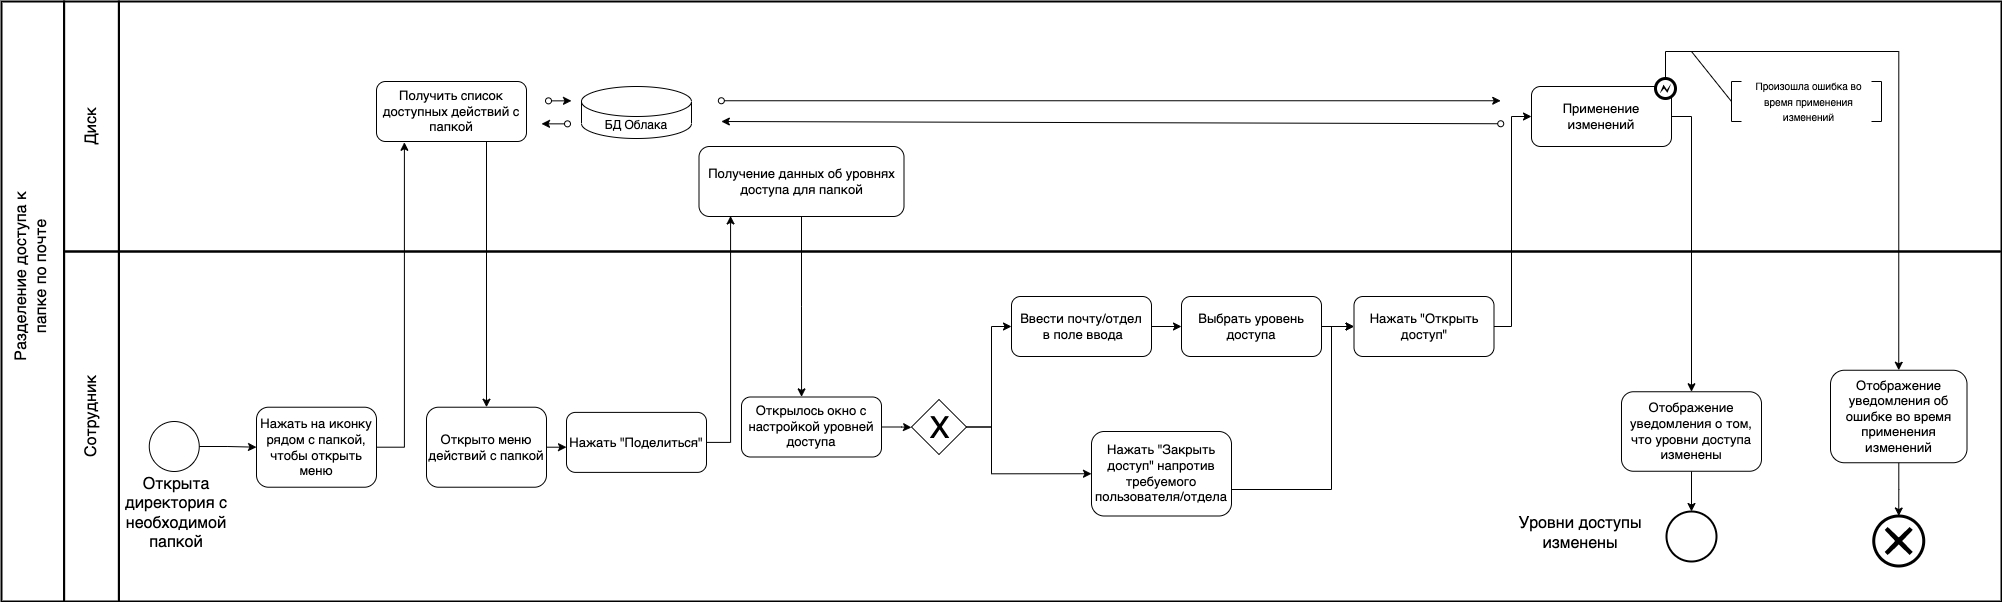

The diagram above was exported from draw.io. Its source (the exported page's mxGraphModel, read from the mxfile embedded in the PNG):
<mxGraphModel dx="946" dy="-613" grid="1" gridSize="10" guides="1" tooltips="1" connect="1" arrows="1" fold="1" page="1" pageScale="1" pageWidth="1654" pageHeight="1169" math="0" shadow="0">
  <root>
    <mxCell id="a2u3jTtQ6iLiWRKt062j-0" />
    <mxCell id="a2u3jTtQ6iLiWRKt062j-1" parent="a2u3jTtQ6iLiWRKt062j-0" />
    <mxCell id="a2u3jTtQ6iLiWRKt062j-2" value="" style="rounded=0;whiteSpace=wrap;html=1;strokeWidth=2;fontSize=13;fillColor=none;" parent="a2u3jTtQ6iLiWRKt062j-1" vertex="1">
      <mxGeometry x="257.41" y="1620" width="1882.59" height="350" as="geometry" />
    </mxCell>
    <mxCell id="a2u3jTtQ6iLiWRKt062j-3" value="" style="rounded=0;whiteSpace=wrap;html=1;strokeWidth=2;fontSize=13;fillColor=none;" parent="a2u3jTtQ6iLiWRKt062j-1" vertex="1">
      <mxGeometry x="257.41" y="1370" width="1882.59" height="250" as="geometry" />
    </mxCell>
    <mxCell id="a2u3jTtQ6iLiWRKt062j-4" style="edgeStyle=orthogonalEdgeStyle;rounded=0;orthogonalLoop=1;jettySize=auto;html=1;entryX=0.154;entryY=0.992;entryDx=0;entryDy=0;entryPerimeter=0;" parent="a2u3jTtQ6iLiWRKt062j-1" source="a2u3jTtQ6iLiWRKt062j-5" target="a2u3jTtQ6iLiWRKt062j-32" edge="1">
      <mxGeometry relative="1" as="geometry">
        <Array as="points">
          <mxPoint x="869" y="1811" />
        </Array>
      </mxGeometry>
    </mxCell>
    <mxCell id="a2u3jTtQ6iLiWRKt062j-5" value="Нажать &quot;Поделиться&quot;" style="rounded=1;whiteSpace=wrap;html=1;fontSize=13;" parent="a2u3jTtQ6iLiWRKt062j-1" vertex="1">
      <mxGeometry x="704.9999999999999" y="1780.8899999999996" width="140" height="60" as="geometry" />
    </mxCell>
    <mxCell id="a2u3jTtQ6iLiWRKt062j-6" style="edgeStyle=orthogonalEdgeStyle;rounded=0;orthogonalLoop=1;jettySize=auto;html=1;" parent="a2u3jTtQ6iLiWRKt062j-1" source="a2u3jTtQ6iLiWRKt062j-7" target="a2u3jTtQ6iLiWRKt062j-30" edge="1">
      <mxGeometry relative="1" as="geometry">
        <Array as="points">
          <mxPoint x="1830" y="1485" />
        </Array>
      </mxGeometry>
    </mxCell>
    <mxCell id="a2u3jTtQ6iLiWRKt062j-7" value="Применение изменений" style="rounded=1;whiteSpace=wrap;html=1;fontSize=13;" parent="a2u3jTtQ6iLiWRKt062j-1" vertex="1">
      <mxGeometry x="1670.0000000000002" y="1455" width="140" height="60" as="geometry" />
    </mxCell>
    <mxCell id="a2u3jTtQ6iLiWRKt062j-8" value="" style="ellipse;whiteSpace=wrap;html=1;aspect=fixed;fontSize=13;strokeWidth=2;" parent="a2u3jTtQ6iLiWRKt062j-1" vertex="1">
      <mxGeometry x="1805.0000000000002" y="1880" width="50" height="50" as="geometry" />
    </mxCell>
    <mxCell id="a2u3jTtQ6iLiWRKt062j-9" value="" style="rounded=0;whiteSpace=wrap;html=1;strokeWidth=2;fontSize=13;fillColor=none;" parent="a2u3jTtQ6iLiWRKt062j-1" vertex="1">
      <mxGeometry x="202.59" y="1370" width="54.82" height="250" as="geometry" />
    </mxCell>
    <mxCell id="a2u3jTtQ6iLiWRKt062j-10" value="" style="rounded=0;whiteSpace=wrap;html=1;strokeWidth=2;fontSize=13;fillColor=none;" parent="a2u3jTtQ6iLiWRKt062j-1" vertex="1">
      <mxGeometry x="202.59" y="1620" width="54.82" height="350" as="geometry" />
    </mxCell>
    <mxCell id="a2u3jTtQ6iLiWRKt062j-11" value="" style="rounded=0;whiteSpace=wrap;html=1;strokeWidth=2;fontSize=13;fillColor=none;" parent="a2u3jTtQ6iLiWRKt062j-1" vertex="1">
      <mxGeometry x="140" y="1370" width="62.59" height="600" as="geometry" />
    </mxCell>
    <mxCell id="a2u3jTtQ6iLiWRKt062j-12" value="&lt;font style=&quot;font-size: 16px&quot;&gt;Диск&lt;/font&gt;" style="text;html=1;strokeColor=none;fillColor=none;align=center;verticalAlign=middle;whiteSpace=wrap;rounded=0;fontSize=13;rotation=-90;" parent="a2u3jTtQ6iLiWRKt062j-1" vertex="1">
      <mxGeometry x="190.00000000000003" y="1480" width="80" height="30" as="geometry" />
    </mxCell>
    <mxCell id="a2u3jTtQ6iLiWRKt062j-13" value="&lt;font style=&quot;font-size: 16px&quot;&gt;Сотрудник&lt;/font&gt;" style="text;html=1;strokeColor=none;fillColor=none;align=center;verticalAlign=middle;whiteSpace=wrap;rounded=0;fontSize=13;rotation=-90;" parent="a2u3jTtQ6iLiWRKt062j-1" vertex="1">
      <mxGeometry x="175.00000000000003" y="1770" width="110" height="30" as="geometry" />
    </mxCell>
    <mxCell id="a2u3jTtQ6iLiWRKt062j-14" value="&lt;font style=&quot;font-size: 16px&quot;&gt;Разделение доступа к папке по почте&lt;br&gt;&lt;/font&gt;" style="text;html=1;strokeColor=none;fillColor=none;align=center;verticalAlign=middle;whiteSpace=wrap;rounded=0;fontSize=13;rotation=-90;" parent="a2u3jTtQ6iLiWRKt062j-1" vertex="1">
      <mxGeometry x="70" y="1630" width="200" height="30" as="geometry" />
    </mxCell>
    <mxCell id="a2u3jTtQ6iLiWRKt062j-15" value="" style="edgeStyle=orthogonalEdgeStyle;rounded=0;orthogonalLoop=1;jettySize=auto;html=1;" parent="a2u3jTtQ6iLiWRKt062j-1" source="a2u3jTtQ6iLiWRKt062j-16" target="a2u3jTtQ6iLiWRKt062j-28" edge="1">
      <mxGeometry relative="1" as="geometry" />
    </mxCell>
    <mxCell id="a2u3jTtQ6iLiWRKt062j-16" value="Ввести почту/отдел&lt;br&gt;&amp;nbsp;в поле ввода" style="rounded=1;whiteSpace=wrap;html=1;fontSize=13;" parent="a2u3jTtQ6iLiWRKt062j-1" vertex="1">
      <mxGeometry x="1150" y="1664.9999999999995" width="140" height="60" as="geometry" />
    </mxCell>
    <mxCell id="a2u3jTtQ6iLiWRKt062j-17" style="edgeStyle=orthogonalEdgeStyle;rounded=0;orthogonalLoop=1;jettySize=auto;html=1;entryX=0;entryY=0.5;entryDx=0;entryDy=0;" parent="a2u3jTtQ6iLiWRKt062j-1" source="a2u3jTtQ6iLiWRKt062j-19" target="a2u3jTtQ6iLiWRKt062j-23" edge="1">
      <mxGeometry relative="1" as="geometry">
        <Array as="points">
          <mxPoint x="1130" y="1795" />
          <mxPoint x="1130" y="1842" />
        </Array>
      </mxGeometry>
    </mxCell>
    <mxCell id="a2u3jTtQ6iLiWRKt062j-18" style="edgeStyle=orthogonalEdgeStyle;rounded=0;orthogonalLoop=1;jettySize=auto;html=1;entryX=0;entryY=0.5;entryDx=0;entryDy=0;" parent="a2u3jTtQ6iLiWRKt062j-1" source="a2u3jTtQ6iLiWRKt062j-19" target="a2u3jTtQ6iLiWRKt062j-16" edge="1">
      <mxGeometry relative="1" as="geometry">
        <Array as="points">
          <mxPoint x="1130" y="1795" />
          <mxPoint x="1130" y="1695" />
        </Array>
      </mxGeometry>
    </mxCell>
    <mxCell id="a2u3jTtQ6iLiWRKt062j-19" value="" style="rhombus;whiteSpace=wrap;html=1;" parent="a2u3jTtQ6iLiWRKt062j-1" vertex="1">
      <mxGeometry x="1050" y="1768" width="55" height="55" as="geometry" />
    </mxCell>
    <mxCell id="a2u3jTtQ6iLiWRKt062j-20" style="edgeStyle=orthogonalEdgeStyle;rounded=0;orthogonalLoop=1;jettySize=auto;html=1;" parent="a2u3jTtQ6iLiWRKt062j-1" source="a2u3jTtQ6iLiWRKt062j-21" target="a2u3jTtQ6iLiWRKt062j-7" edge="1">
      <mxGeometry relative="1" as="geometry">
        <Array as="points">
          <mxPoint x="1650" y="1695" />
          <mxPoint x="1650" y="1485" />
        </Array>
      </mxGeometry>
    </mxCell>
    <mxCell id="a2u3jTtQ6iLiWRKt062j-21" value="Нажать &quot;Открыть доступ&quot;" style="rounded=1;whiteSpace=wrap;html=1;fontSize=13;" parent="a2u3jTtQ6iLiWRKt062j-1" vertex="1">
      <mxGeometry x="1492.5" y="1664.9999999999995" width="140" height="60" as="geometry" />
    </mxCell>
    <mxCell id="a2u3jTtQ6iLiWRKt062j-22" style="edgeStyle=orthogonalEdgeStyle;rounded=0;orthogonalLoop=1;jettySize=auto;html=1;entryX=0;entryY=0.5;entryDx=0;entryDy=0;" parent="a2u3jTtQ6iLiWRKt062j-1" source="a2u3jTtQ6iLiWRKt062j-23" target="a2u3jTtQ6iLiWRKt062j-21" edge="1">
      <mxGeometry relative="1" as="geometry">
        <Array as="points">
          <mxPoint x="1470" y="1858" />
          <mxPoint x="1470" y="1695" />
        </Array>
      </mxGeometry>
    </mxCell>
    <mxCell id="a2u3jTtQ6iLiWRKt062j-23" value="Нажать &quot;Закрыть доступ&quot; напротив требуемого пользователя/отдела" style="rounded=1;whiteSpace=wrap;html=1;fontSize=13;" parent="a2u3jTtQ6iLiWRKt062j-1" vertex="1">
      <mxGeometry x="1230" y="1800" width="140" height="84.5" as="geometry" />
    </mxCell>
    <mxCell id="a2u3jTtQ6iLiWRKt062j-24" value="&lt;font style=&quot;font-size: 30px&quot;&gt;X&lt;/font&gt;" style="text;html=1;align=center;verticalAlign=middle;resizable=0;points=[];autosize=1;" parent="a2u3jTtQ6iLiWRKt062j-1" vertex="1">
      <mxGeometry x="1057.5" y="1780.89" width="40" height="30" as="geometry" />
    </mxCell>
    <mxCell id="a2u3jTtQ6iLiWRKt062j-25" style="edgeStyle=orthogonalEdgeStyle;rounded=0;orthogonalLoop=1;jettySize=auto;html=1;entryX=0.5;entryY=0;entryDx=0;entryDy=0;entryPerimeter=0;" parent="a2u3jTtQ6iLiWRKt062j-1" source="a2u3jTtQ6iLiWRKt062j-26" target="a2u3jTtQ6iLiWRKt062j-45" edge="1">
      <mxGeometry relative="1" as="geometry" />
    </mxCell>
    <mxCell id="a2u3jTtQ6iLiWRKt062j-26" value="Отображение уведомления об ошибке во время применения изменений" style="rounded=1;whiteSpace=wrap;html=1;fontSize=13;" parent="a2u3jTtQ6iLiWRKt062j-1" vertex="1">
      <mxGeometry x="1969" y="1738.75" width="136.5" height="92.5" as="geometry" />
    </mxCell>
    <mxCell id="a2u3jTtQ6iLiWRKt062j-27" value="" style="edgeStyle=orthogonalEdgeStyle;rounded=0;orthogonalLoop=1;jettySize=auto;html=1;" parent="a2u3jTtQ6iLiWRKt062j-1" source="a2u3jTtQ6iLiWRKt062j-28" target="a2u3jTtQ6iLiWRKt062j-21" edge="1">
      <mxGeometry relative="1" as="geometry" />
    </mxCell>
    <mxCell id="a2u3jTtQ6iLiWRKt062j-28" value="Выбрать уровень доступа" style="rounded=1;whiteSpace=wrap;html=1;fontSize=13;" parent="a2u3jTtQ6iLiWRKt062j-1" vertex="1">
      <mxGeometry x="1320" y="1664.9999999999995" width="140" height="60" as="geometry" />
    </mxCell>
    <mxCell id="a2u3jTtQ6iLiWRKt062j-29" value="" style="edgeStyle=orthogonalEdgeStyle;rounded=0;orthogonalLoop=1;jettySize=auto;html=1;" parent="a2u3jTtQ6iLiWRKt062j-1" source="a2u3jTtQ6iLiWRKt062j-30" target="a2u3jTtQ6iLiWRKt062j-8" edge="1">
      <mxGeometry relative="1" as="geometry" />
    </mxCell>
    <mxCell id="a2u3jTtQ6iLiWRKt062j-30" value="Отображение уведомления о том, что уровни доступа изменены" style="rounded=1;whiteSpace=wrap;html=1;fontSize=13;" parent="a2u3jTtQ6iLiWRKt062j-1" vertex="1">
      <mxGeometry x="1760" y="1760.25" width="140" height="79.5" as="geometry" />
    </mxCell>
    <mxCell id="a2u3jTtQ6iLiWRKt062j-31" style="edgeStyle=orthogonalEdgeStyle;rounded=0;orthogonalLoop=1;jettySize=auto;html=1;entryX=0.429;entryY=-0.002;entryDx=0;entryDy=0;entryPerimeter=0;" parent="a2u3jTtQ6iLiWRKt062j-1" source="a2u3jTtQ6iLiWRKt062j-32" target="a2u3jTtQ6iLiWRKt062j-34" edge="1">
      <mxGeometry relative="1" as="geometry" />
    </mxCell>
    <mxCell id="a2u3jTtQ6iLiWRKt062j-32" value="Получение данных об уровнях доступа для папкой" style="rounded=1;whiteSpace=wrap;html=1;fontSize=13;" parent="a2u3jTtQ6iLiWRKt062j-1" vertex="1">
      <mxGeometry x="837.5" y="1515" width="205" height="70" as="geometry" />
    </mxCell>
    <mxCell id="a2u3jTtQ6iLiWRKt062j-33" value="" style="edgeStyle=orthogonalEdgeStyle;rounded=0;orthogonalLoop=1;jettySize=auto;html=1;" parent="a2u3jTtQ6iLiWRKt062j-1" source="a2u3jTtQ6iLiWRKt062j-34" edge="1">
      <mxGeometry relative="1" as="geometry">
        <mxPoint x="1050" y="1796" as="targetPoint" />
      </mxGeometry>
    </mxCell>
    <mxCell id="a2u3jTtQ6iLiWRKt062j-34" value="Открылось окно с настройкой уровней доступа" style="rounded=1;whiteSpace=wrap;html=1;fontSize=13;" parent="a2u3jTtQ6iLiWRKt062j-1" vertex="1">
      <mxGeometry x="879.9999999999999" y="1765.4999999999995" width="140" height="60" as="geometry" />
    </mxCell>
    <mxCell id="a2u3jTtQ6iLiWRKt062j-35" value="" style="group" parent="a2u3jTtQ6iLiWRKt062j-1" connectable="0" vertex="1">
      <mxGeometry x="250" y="1540" width="435" height="363.5" as="geometry" />
    </mxCell>
    <mxCell id="a2u3jTtQ6iLiWRKt062j-36" value="" style="ellipse;whiteSpace=wrap;html=1;aspect=fixed;fontSize=13;" parent="a2u3jTtQ6iLiWRKt062j-35" vertex="1">
      <mxGeometry x="37.75999999999999" y="249.99999999999977" width="50" height="50" as="geometry" />
    </mxCell>
    <mxCell id="a2u3jTtQ6iLiWRKt062j-37" value="Нажать на иконку рядом с папкой, чтобы открыть меню" style="rounded=1;whiteSpace=wrap;html=1;fontSize=13;" parent="a2u3jTtQ6iLiWRKt062j-35" vertex="1">
      <mxGeometry x="145" y="235.72000000000003" width="120" height="80" as="geometry" />
    </mxCell>
    <mxCell id="a2u3jTtQ6iLiWRKt062j-38" style="edgeStyle=orthogonalEdgeStyle;rounded=0;orthogonalLoop=1;jettySize=auto;html=1;" parent="a2u3jTtQ6iLiWRKt062j-35" source="a2u3jTtQ6iLiWRKt062j-36" target="a2u3jTtQ6iLiWRKt062j-37" edge="1">
      <mxGeometry relative="1" as="geometry" />
    </mxCell>
    <mxCell id="a2u3jTtQ6iLiWRKt062j-39" value="&lt;font style=&quot;font-size: 16px&quot;&gt;Открыта директория с необходимой папкой&lt;/font&gt;" style="text;html=1;strokeColor=none;fillColor=none;align=center;verticalAlign=middle;whiteSpace=wrap;rounded=0;fontSize=13;rotation=0;" parent="a2u3jTtQ6iLiWRKt062j-35" vertex="1">
      <mxGeometry y="320" width="130" height="43.5" as="geometry" />
    </mxCell>
    <mxCell id="a2u3jTtQ6iLiWRKt062j-40" value="Открыто меню действий с папкой" style="rounded=1;whiteSpace=wrap;html=1;fontSize=13;" parent="a2u3jTtQ6iLiWRKt062j-35" vertex="1">
      <mxGeometry x="315" y="235.72000000000003" width="120" height="80" as="geometry" />
    </mxCell>
    <mxCell id="a2u3jTtQ6iLiWRKt062j-41" value="Получить список доступных действий с папкой" style="rounded=1;whiteSpace=wrap;html=1;fontSize=13;" parent="a2u3jTtQ6iLiWRKt062j-1" vertex="1">
      <mxGeometry x="515" y="1450" width="150" height="60" as="geometry" />
    </mxCell>
    <mxCell id="a2u3jTtQ6iLiWRKt062j-42" style="edgeStyle=orthogonalEdgeStyle;rounded=0;orthogonalLoop=1;jettySize=auto;html=1;entryX=0.186;entryY=1.013;entryDx=0;entryDy=0;entryPerimeter=0;" parent="a2u3jTtQ6iLiWRKt062j-1" source="a2u3jTtQ6iLiWRKt062j-37" target="a2u3jTtQ6iLiWRKt062j-41" edge="1">
      <mxGeometry relative="1" as="geometry">
        <Array as="points">
          <mxPoint x="542" y="1816" />
          <mxPoint x="542" y="1511" />
        </Array>
      </mxGeometry>
    </mxCell>
    <mxCell id="a2u3jTtQ6iLiWRKt062j-43" style="edgeStyle=orthogonalEdgeStyle;rounded=0;orthogonalLoop=1;jettySize=auto;html=1;entryX=0.5;entryY=0;entryDx=0;entryDy=0;exitX=0.75;exitY=1;exitDx=0;exitDy=0;" parent="a2u3jTtQ6iLiWRKt062j-1" source="a2u3jTtQ6iLiWRKt062j-41" target="a2u3jTtQ6iLiWRKt062j-40" edge="1">
      <mxGeometry relative="1" as="geometry">
        <Array as="points">
          <mxPoint x="625" y="1510" />
        </Array>
      </mxGeometry>
    </mxCell>
    <mxCell id="a2u3jTtQ6iLiWRKt062j-44" style="edgeStyle=orthogonalEdgeStyle;rounded=0;orthogonalLoop=1;jettySize=auto;html=1;entryX=0.004;entryY=0.574;entryDx=0;entryDy=0;entryPerimeter=0;" parent="a2u3jTtQ6iLiWRKt062j-1" source="a2u3jTtQ6iLiWRKt062j-40" target="a2u3jTtQ6iLiWRKt062j-5" edge="1">
      <mxGeometry relative="1" as="geometry" />
    </mxCell>
    <mxCell id="a2u3jTtQ6iLiWRKt062j-45" value="" style="points=[[0.145,0.145,0],[0.5,0,0],[0.855,0.145,0],[1,0.5,0],[0.855,0.855,0],[0.5,1,0],[0.145,0.855,0],[0,0.5,0]];shape=mxgraph.bpmn.event;html=1;verticalLabelPosition=bottom;labelBackgroundColor=#ffffff;verticalAlign=top;align=center;perimeter=ellipsePerimeter;outlineConnect=0;aspect=fixed;outline=end;symbol=cancel;" parent="a2u3jTtQ6iLiWRKt062j-1" vertex="1">
      <mxGeometry x="2012.25" y="1884.5" width="50" height="50" as="geometry" />
    </mxCell>
    <mxCell id="a2u3jTtQ6iLiWRKt062j-46" value="" style="shape=partialRectangle;whiteSpace=wrap;html=1;bottom=1;right=1;left=1;top=0;fillColor=none;routingCenterX=-0.5;fontSize=13;rotation=90;" parent="a2u3jTtQ6iLiWRKt062j-1" vertex="1">
      <mxGeometry x="1855" y="1465" width="40" height="10" as="geometry" />
    </mxCell>
    <mxCell id="a2u3jTtQ6iLiWRKt062j-47" value="&lt;font size=&quot;1&quot;&gt;Произошла ошибка во время применения изменений&lt;/font&gt;" style="text;html=1;strokeColor=none;fillColor=none;align=center;verticalAlign=middle;whiteSpace=wrap;rounded=0;fontSize=13;" parent="a2u3jTtQ6iLiWRKt062j-1" vertex="1">
      <mxGeometry x="1880" y="1455" width="135" height="30" as="geometry" />
    </mxCell>
    <mxCell id="a2u3jTtQ6iLiWRKt062j-48" value="" style="shape=partialRectangle;whiteSpace=wrap;html=1;bottom=1;right=1;left=1;top=0;fillColor=none;routingCenterX=-0.5;fontSize=13;rotation=-90;" parent="a2u3jTtQ6iLiWRKt062j-1" vertex="1">
      <mxGeometry x="1995" y="1465" width="40" height="10" as="geometry" />
    </mxCell>
    <mxCell id="a2u3jTtQ6iLiWRKt062j-49" style="edgeStyle=orthogonalEdgeStyle;rounded=0;orthogonalLoop=1;jettySize=auto;html=1;entryX=0.5;entryY=0;entryDx=0;entryDy=0;" parent="a2u3jTtQ6iLiWRKt062j-1" source="a2u3jTtQ6iLiWRKt062j-50" target="a2u3jTtQ6iLiWRKt062j-26" edge="1">
      <mxGeometry relative="1" as="geometry">
        <Array as="points">
          <mxPoint x="1804" y="1420" />
          <mxPoint x="2037" y="1420" />
        </Array>
      </mxGeometry>
    </mxCell>
    <mxCell id="a2u3jTtQ6iLiWRKt062j-50" value="" style="shape=mxgraph.bpmn.shape;html=1;verticalLabelPosition=bottom;labelBackgroundColor=#ffffff;verticalAlign=top;align=center;perimeter=ellipsePerimeter;outlineConnect=0;outline=end;symbol=error;" parent="a2u3jTtQ6iLiWRKt062j-1" vertex="1">
      <mxGeometry x="1794" y="1447" width="20" height="20" as="geometry" />
    </mxCell>
    <mxCell id="a2u3jTtQ6iLiWRKt062j-51" value="" style="endArrow=none;html=1;rounded=0;exitX=0.5;exitY=1;exitDx=0;exitDy=0;" parent="a2u3jTtQ6iLiWRKt062j-1" source="a2u3jTtQ6iLiWRKt062j-46" edge="1">
      <mxGeometry width="50" height="50" relative="1" as="geometry">
        <mxPoint x="1890" y="1560" as="sourcePoint" />
        <mxPoint x="1830" y="1420" as="targetPoint" />
      </mxGeometry>
    </mxCell>
    <mxCell id="a2u3jTtQ6iLiWRKt062j-52" value="БД Облака" style="shape=cylinder3;whiteSpace=wrap;html=1;boundedLbl=1;backgroundOutline=1;size=15;" parent="a2u3jTtQ6iLiWRKt062j-1" vertex="1">
      <mxGeometry x="720" y="1455" width="110" height="52" as="geometry" />
    </mxCell>
    <mxCell id="a2u3jTtQ6iLiWRKt062j-53" value="" style="endArrow=classic;html=1;rounded=0;startArrow=oval;startFill=0;exitX=0.37;exitY=0.44;exitDx=0;exitDy=0;exitPerimeter=0;" parent="a2u3jTtQ6iLiWRKt062j-1" edge="1">
      <mxGeometry width="50" height="50" relative="1" as="geometry">
        <mxPoint x="687.0000000000002" y="1469.3500000000001" as="sourcePoint" />
        <mxPoint x="710" y="1469.3500000000001" as="targetPoint" />
      </mxGeometry>
    </mxCell>
    <mxCell id="a2u3jTtQ6iLiWRKt062j-54" value="" style="endArrow=classic;html=1;rounded=0;startArrow=oval;startFill=0;entryX=0.37;entryY=0.531;entryDx=0;entryDy=0;entryPerimeter=0;" parent="a2u3jTtQ6iLiWRKt062j-1" edge="1">
      <mxGeometry width="50" height="50" relative="1" as="geometry">
        <mxPoint x="706" y="1492.35" as="sourcePoint" />
        <mxPoint x="680" y="1492.35" as="targetPoint" />
      </mxGeometry>
    </mxCell>
    <mxCell id="a2u3jTtQ6iLiWRKt062j-55" value="" style="endArrow=classic;html=1;rounded=0;startArrow=oval;startFill=0;entryX=0.32;entryY=0.48;entryDx=0;entryDy=0;entryPerimeter=0;exitX=0.734;exitY=0.489;exitDx=0;exitDy=0;exitPerimeter=0;" parent="a2u3jTtQ6iLiWRKt062j-1" source="a2u3jTtQ6iLiWRKt062j-3" target="a2u3jTtQ6iLiWRKt062j-3" edge="1">
      <mxGeometry width="50" height="50" relative="1" as="geometry">
        <mxPoint x="1046" y="1492.35" as="sourcePoint" />
        <mxPoint x="1020" y="1492.35" as="targetPoint" />
      </mxGeometry>
    </mxCell>
    <mxCell id="a2u3jTtQ6iLiWRKt062j-56" value="" style="endArrow=classic;html=1;rounded=0;startArrow=oval;startFill=0;exitX=0.32;exitY=0.397;exitDx=0;exitDy=0;exitPerimeter=0;entryX=0.734;entryY=0.397;entryDx=0;entryDy=0;entryPerimeter=0;" parent="a2u3jTtQ6iLiWRKt062j-1" source="a2u3jTtQ6iLiWRKt062j-3" target="a2u3jTtQ6iLiWRKt062j-3" edge="1">
      <mxGeometry width="50" height="50" relative="1" as="geometry">
        <mxPoint x="1027" y="1469.3500000000001" as="sourcePoint" />
        <mxPoint x="1050" y="1469.3500000000001" as="targetPoint" />
      </mxGeometry>
    </mxCell>
    <mxCell id="_xOkt0oVLZe5T86GM6Ln-0" value="&lt;font style=&quot;font-size: 16px&quot;&gt;Уровни доступы изменены&lt;/font&gt;" style="text;html=1;strokeColor=none;fillColor=none;align=center;verticalAlign=middle;whiteSpace=wrap;rounded=0;fontSize=13;rotation=0;" parent="a2u3jTtQ6iLiWRKt062j-1" vertex="1">
      <mxGeometry x="1654" y="1880" width="130" height="43.5" as="geometry" />
    </mxCell>
  </root>
</mxGraphModel>